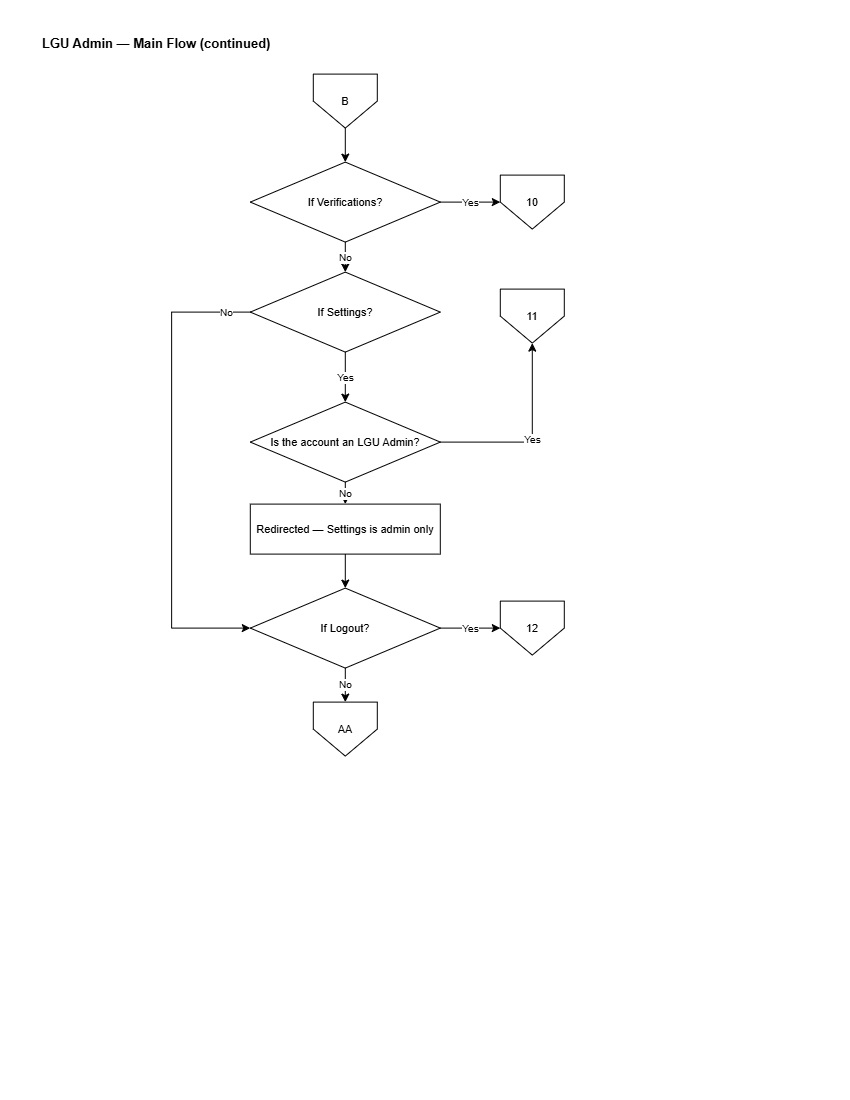

The diagram above was exported from draw.io. Its source (the exported page's mxGraphModel, read from the mxfile embedded in the PNG):
<mxGraphModel dx="1717" dy="890" grid="0" gridSize="10" guides="1" tooltips="1" connect="1" arrows="1" fold="1" page="1" pageScale="1" pageWidth="850" pageHeight="1100" math="0" shadow="0">
  <root>
    <mxCell id="0" />
    <mxCell id="1" parent="0" />
    <mxCell id="L0b-title" parent="1" style="text;html=1;align=left;verticalAlign=middle;strokeColor=none;fillColor=none;fontSize=13;fontStyle=1;fontColor=#000000;" value="LGU Admin — Main Flow (continued)" vertex="1">
      <mxGeometry height="26" width="700" x="40" y="30" as="geometry" />
    </mxCell>
    <mxCell id="L0b-fromB" parent="1" style="shape=offPageConnector;whiteSpace=wrap;html=1;size=0.5;fillColor=#FFFFFF;strokeColor=#000000;fontColor=#000000;fontSize=11;" value="B" vertex="1">
      <mxGeometry height="54" width="64" x="313" y="74" as="geometry" />
    </mxCell>
    <mxCell id="L0b-d10" parent="1" style="rhombus;whiteSpace=wrap;html=1;fillColor=#FFFFFF;strokeColor=#000000;fontColor=#000000;fontSize=11;" value="If Verifications?" vertex="1">
      <mxGeometry height="80" width="190" x="250" y="162" as="geometry" />
    </mxCell>
    <mxCell id="L0b-o10" parent="1" style="shape=offPageConnector;whiteSpace=wrap;html=1;size=0.5;fillColor=#FFFFFF;strokeColor=#000000;fontColor=#000000;fontSize=11;" value="10" vertex="1">
      <mxGeometry height="54" width="64" x="500" y="175" as="geometry" />
    </mxCell>
    <mxCell id="L0b-d11" parent="1" style="rhombus;whiteSpace=wrap;html=1;fillColor=#FFFFFF;strokeColor=#000000;fontColor=#000000;fontSize=11;" value="If Settings?" vertex="1">
      <mxGeometry height="80" width="190" x="250" y="272" as="geometry" />
    </mxCell>
    <mxCell id="L0b-o11" parent="1" style="shape=offPageConnector;whiteSpace=wrap;html=1;size=0.5;fillColor=#FFFFFF;strokeColor=#000000;fontColor=#000000;fontSize=11;" value="11" vertex="1">
      <mxGeometry height="54" width="64" x="500" y="289" as="geometry" />
    </mxCell>
    <mxCell id="L0b-adm" parent="1" style="rhombus;whiteSpace=wrap;html=1;fillColor=#FFFFFF;strokeColor=#000000;fontColor=#000000;fontSize=11;" value="Is the account&amp;#10;an LGU Admin?" vertex="1">
      <mxGeometry height="80" width="190" x="250" y="402" as="geometry" />
    </mxCell>
    <mxCell id="L0b-deny" parent="1" style="rounded=0;whiteSpace=wrap;html=1;fillColor=#FFFFFF;strokeColor=#000000;fontColor=#000000;fontSize=11;" value="Redirected —&amp;#10;Settings is admin only" vertex="1">
      <mxGeometry height="50" width="190" x="250" y="504" as="geometry" />
    </mxCell>
    <mxCell id="L0b-d12" parent="1" style="rhombus;whiteSpace=wrap;html=1;fillColor=#FFFFFF;strokeColor=#000000;fontColor=#000000;fontSize=11;" value="If Logout?" vertex="1">
      <mxGeometry height="80" width="190" x="250" y="588" as="geometry" />
    </mxCell>
    <mxCell id="L0b-o12" parent="1" style="shape=offPageConnector;whiteSpace=wrap;html=1;size=0.5;fillColor=#FFFFFF;strokeColor=#000000;fontColor=#000000;fontSize=11;" value="12" vertex="1">
      <mxGeometry height="54" width="64" x="500" y="601" as="geometry" />
    </mxCell>
    <mxCell id="L0b-back" parent="1" style="shape=offPageConnector;whiteSpace=wrap;html=1;size=0.5;fillColor=#FFFFFF;strokeColor=#000000;fontColor=#000000;fontSize=11;" value="AA" vertex="1">
      <mxGeometry height="54" width="64" x="313" y="702" as="geometry" />
    </mxCell>
    <mxCell id="L0b-e0" edge="1" parent="1" source="L0b-fromB" style="edgeStyle=orthogonalEdgeStyle;rounded=0;html=1;strokeColor=#000000;endArrow=classic;fontSize=10;" target="L0b-d10" value="">
      <mxGeometry relative="1" as="geometry" />
    </mxCell>
    <mxCell id="L0b-e1" edge="1" parent="1" source="L0b-d10" style="edgeStyle=orthogonalEdgeStyle;rounded=0;html=1;strokeColor=#000000;endArrow=classic;fontSize=10;" target="L0b-o10" value="Yes">
      <mxGeometry relative="1" as="geometry" />
    </mxCell>
    <mxCell id="L0b-e2" edge="1" parent="1" source="L0b-d10" style="edgeStyle=orthogonalEdgeStyle;rounded=0;html=1;strokeColor=#000000;endArrow=classic;fontSize=10;" target="L0b-d11" value="No">
      <mxGeometry relative="1" as="geometry" />
    </mxCell>
    <mxCell id="L0b-e3" edge="1" parent="1" source="L0b-d11" style="edgeStyle=orthogonalEdgeStyle;rounded=0;html=1;strokeColor=#000000;endArrow=classic;fontSize=10;exitX=0.5;exitY=1;exitDx=0;exitDy=0;entryX=0.5;entryY=0;entryDx=0;entryDy=0;" target="L0b-adm" value="Yes">
      <mxGeometry relative="1" as="geometry" />
    </mxCell>
    <mxCell id="L0b-e4" edge="1" parent="1" source="L0b-d11" style="edgeStyle=orthogonalEdgeStyle;rounded=0;html=1;strokeColor=#000000;endArrow=classic;fontSize=10;" target="L0b-d12" value="No">
      <mxGeometry relative="1" x="-0.8986" as="geometry">
        <mxPoint as="offset" />
        <Array as="points">
          <mxPoint x="171.32999999999998" y="312" />
          <mxPoint x="171.32999999999998" y="628" />
        </Array>
      </mxGeometry>
    </mxCell>
    <mxCell id="L0b-e5" edge="1" parent="1" source="L0b-adm" style="edgeStyle=orthogonalEdgeStyle;rounded=0;html=1;strokeColor=#000000;endArrow=classic;fontSize=10;" target="L0b-o11" value="Yes">
      <mxGeometry relative="1" as="geometry" />
    </mxCell>
    <mxCell id="L0b-e6" edge="1" parent="1" source="L0b-adm" style="edgeStyle=orthogonalEdgeStyle;rounded=0;html=1;strokeColor=#000000;endArrow=classic;fontSize=10;" target="L0b-deny" value="No">
      <mxGeometry relative="1" as="geometry" />
    </mxCell>
    <mxCell id="L0b-e7" edge="1" parent="1" source="L0b-deny" style="edgeStyle=orthogonalEdgeStyle;rounded=0;html=1;strokeColor=#000000;endArrow=classic;fontSize=10;" target="L0b-d12" value="">
      <mxGeometry relative="1" as="geometry" />
    </mxCell>
    <mxCell id="L0b-e8" edge="1" parent="1" source="L0b-d12" style="edgeStyle=orthogonalEdgeStyle;rounded=0;html=1;strokeColor=#000000;endArrow=classic;fontSize=10;" target="L0b-o12" value="Yes">
      <mxGeometry relative="1" as="geometry" />
    </mxCell>
    <mxCell id="L0b-e9" edge="1" parent="1" source="L0b-d12" style="edgeStyle=orthogonalEdgeStyle;rounded=0;html=1;strokeColor=#000000;endArrow=classic;fontSize=10;" target="L0b-back" value="No">
      <mxGeometry relative="1" as="geometry" />
    </mxCell>
  </root>
</mxGraphModel>